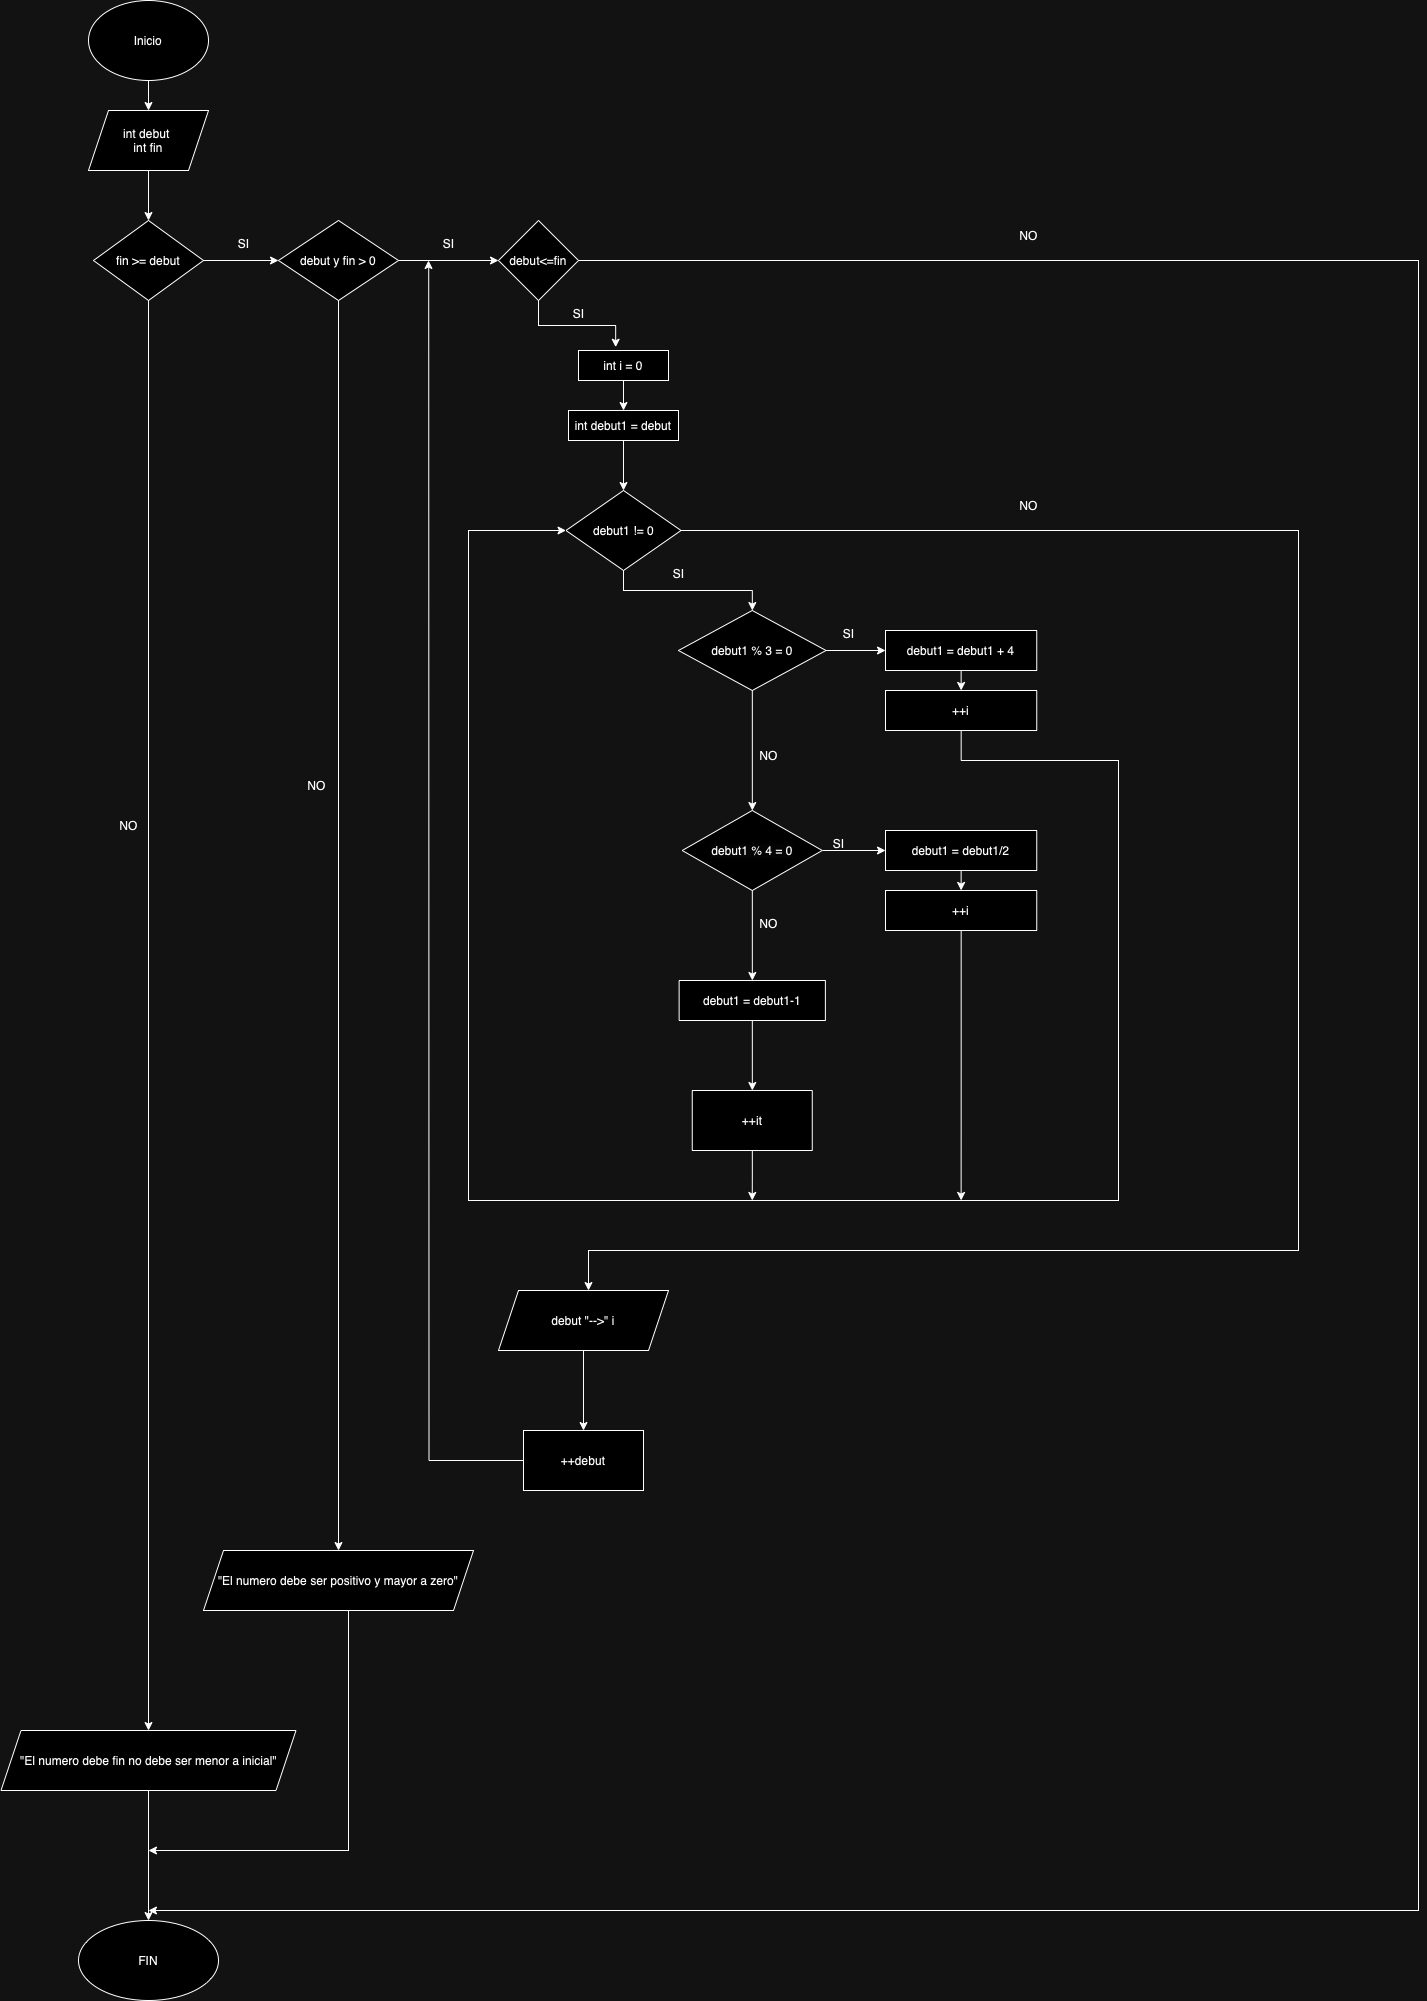

The diagram above was exported from draw.io. Its source (the exported page's mxGraphModel, read from the mxfile embedded in the PNG):
<mxGraphModel dx="2135" dy="1060" grid="1" gridSize="10" guides="1" tooltips="1" connect="1" arrows="1" fold="1" page="1" pageScale="1" pageWidth="827" pageHeight="1169" math="0" shadow="0">
  <root>
    <mxCell id="0" />
    <mxCell id="1" parent="0" />
    <mxCell id="6sbGszRrXGb-yzqR-8EU-3" value="" style="edgeStyle=orthogonalEdgeStyle;rounded=0;orthogonalLoop=1;jettySize=auto;html=1;" edge="1" parent="1" source="6sbGszRrXGb-yzqR-8EU-1" target="6sbGszRrXGb-yzqR-8EU-2">
      <mxGeometry relative="1" as="geometry" />
    </mxCell>
    <mxCell id="6sbGszRrXGb-yzqR-8EU-1" value="Inicio" style="ellipse;whiteSpace=wrap;html=1;" vertex="1" parent="1">
      <mxGeometry x="30" y="40" width="120" height="80" as="geometry" />
    </mxCell>
    <mxCell id="6sbGszRrXGb-yzqR-8EU-5" value="" style="edgeStyle=orthogonalEdgeStyle;rounded=0;orthogonalLoop=1;jettySize=auto;html=1;" edge="1" parent="1" source="6sbGszRrXGb-yzqR-8EU-2" target="6sbGszRrXGb-yzqR-8EU-4">
      <mxGeometry relative="1" as="geometry" />
    </mxCell>
    <mxCell id="6sbGszRrXGb-yzqR-8EU-2" value="int debut&amp;nbsp;&lt;div&gt;int fin&lt;/div&gt;" style="shape=parallelogram;perimeter=parallelogramPerimeter;whiteSpace=wrap;html=1;fixedSize=1;" vertex="1" parent="1">
      <mxGeometry x="30" y="150" width="120" height="60" as="geometry" />
    </mxCell>
    <mxCell id="6sbGszRrXGb-yzqR-8EU-7" value="" style="edgeStyle=orthogonalEdgeStyle;rounded=0;orthogonalLoop=1;jettySize=auto;html=1;" edge="1" parent="1" source="6sbGszRrXGb-yzqR-8EU-4" target="6sbGszRrXGb-yzqR-8EU-6">
      <mxGeometry relative="1" as="geometry" />
    </mxCell>
    <mxCell id="6sbGszRrXGb-yzqR-8EU-51" style="edgeStyle=orthogonalEdgeStyle;rounded=0;orthogonalLoop=1;jettySize=auto;html=1;" edge="1" parent="1" source="6sbGszRrXGb-yzqR-8EU-4">
      <mxGeometry relative="1" as="geometry">
        <mxPoint x="90" y="1770" as="targetPoint" />
      </mxGeometry>
    </mxCell>
    <mxCell id="6sbGszRrXGb-yzqR-8EU-4" value="fin &amp;gt;= debut" style="rhombus;whiteSpace=wrap;html=1;" vertex="1" parent="1">
      <mxGeometry x="35" y="260" width="110" height="80" as="geometry" />
    </mxCell>
    <mxCell id="6sbGszRrXGb-yzqR-8EU-9" value="" style="edgeStyle=orthogonalEdgeStyle;rounded=0;orthogonalLoop=1;jettySize=auto;html=1;" edge="1" parent="1" source="6sbGszRrXGb-yzqR-8EU-6" target="6sbGszRrXGb-yzqR-8EU-8">
      <mxGeometry relative="1" as="geometry" />
    </mxCell>
    <mxCell id="6sbGszRrXGb-yzqR-8EU-49" style="edgeStyle=orthogonalEdgeStyle;rounded=0;orthogonalLoop=1;jettySize=auto;html=1;entryX=0.5;entryY=0;entryDx=0;entryDy=0;" edge="1" parent="1" source="6sbGszRrXGb-yzqR-8EU-6" target="6sbGszRrXGb-yzqR-8EU-48">
      <mxGeometry relative="1" as="geometry">
        <mxPoint x="280" y="1490" as="targetPoint" />
      </mxGeometry>
    </mxCell>
    <mxCell id="6sbGszRrXGb-yzqR-8EU-6" value="debut y fin &amp;gt; 0" style="rhombus;whiteSpace=wrap;html=1;" vertex="1" parent="1">
      <mxGeometry x="220" y="260" width="120" height="80" as="geometry" />
    </mxCell>
    <mxCell id="6sbGszRrXGb-yzqR-8EU-14" style="edgeStyle=orthogonalEdgeStyle;rounded=0;orthogonalLoop=1;jettySize=auto;html=1;entryX=0.413;entryY=-0.11;entryDx=0;entryDy=0;entryPerimeter=0;" edge="1" parent="1" source="6sbGszRrXGb-yzqR-8EU-8" target="6sbGszRrXGb-yzqR-8EU-12">
      <mxGeometry relative="1" as="geometry" />
    </mxCell>
    <mxCell id="6sbGszRrXGb-yzqR-8EU-56" style="edgeStyle=orthogonalEdgeStyle;rounded=0;orthogonalLoop=1;jettySize=auto;html=1;" edge="1" parent="1" source="6sbGszRrXGb-yzqR-8EU-8">
      <mxGeometry relative="1" as="geometry">
        <mxPoint x="90" y="1950" as="targetPoint" />
        <Array as="points">
          <mxPoint x="1360" y="300" />
          <mxPoint x="1360" y="1950" />
        </Array>
      </mxGeometry>
    </mxCell>
    <mxCell id="6sbGszRrXGb-yzqR-8EU-8" value="debut&amp;lt;=fin" style="rhombus;whiteSpace=wrap;html=1;" vertex="1" parent="1">
      <mxGeometry x="440" y="260" width="80" height="80" as="geometry" />
    </mxCell>
    <mxCell id="6sbGszRrXGb-yzqR-8EU-10" value="SI" style="text;html=1;align=center;verticalAlign=middle;resizable=0;points=[];autosize=1;strokeColor=none;fillColor=none;" vertex="1" parent="1">
      <mxGeometry x="170" y="268" width="30" height="30" as="geometry" />
    </mxCell>
    <mxCell id="6sbGszRrXGb-yzqR-8EU-11" value="SI" style="text;html=1;align=center;verticalAlign=middle;resizable=0;points=[];autosize=1;strokeColor=none;fillColor=none;" vertex="1" parent="1">
      <mxGeometry x="375" y="268" width="30" height="30" as="geometry" />
    </mxCell>
    <mxCell id="6sbGszRrXGb-yzqR-8EU-16" style="edgeStyle=orthogonalEdgeStyle;rounded=0;orthogonalLoop=1;jettySize=auto;html=1;entryX=0.5;entryY=0;entryDx=0;entryDy=0;" edge="1" parent="1" source="6sbGszRrXGb-yzqR-8EU-12" target="6sbGszRrXGb-yzqR-8EU-13">
      <mxGeometry relative="1" as="geometry" />
    </mxCell>
    <mxCell id="6sbGszRrXGb-yzqR-8EU-12" value="int i = 0" style="rounded=0;whiteSpace=wrap;html=1;" vertex="1" parent="1">
      <mxGeometry x="520" y="390" width="90" height="30" as="geometry" />
    </mxCell>
    <mxCell id="6sbGszRrXGb-yzqR-8EU-18" value="" style="edgeStyle=orthogonalEdgeStyle;rounded=0;orthogonalLoop=1;jettySize=auto;html=1;" edge="1" parent="1" source="6sbGszRrXGb-yzqR-8EU-13" target="6sbGszRrXGb-yzqR-8EU-17">
      <mxGeometry relative="1" as="geometry" />
    </mxCell>
    <mxCell id="6sbGszRrXGb-yzqR-8EU-13" value="int debut1 = debut" style="rounded=0;whiteSpace=wrap;html=1;" vertex="1" parent="1">
      <mxGeometry x="510" y="450" width="110" height="30" as="geometry" />
    </mxCell>
    <mxCell id="6sbGszRrXGb-yzqR-8EU-20" value="" style="edgeStyle=orthogonalEdgeStyle;rounded=0;orthogonalLoop=1;jettySize=auto;html=1;" edge="1" parent="1" source="6sbGszRrXGb-yzqR-8EU-17" target="6sbGszRrXGb-yzqR-8EU-19">
      <mxGeometry relative="1" as="geometry" />
    </mxCell>
    <mxCell id="6sbGszRrXGb-yzqR-8EU-44" style="edgeStyle=orthogonalEdgeStyle;rounded=0;orthogonalLoop=1;jettySize=auto;html=1;" edge="1" parent="1" source="6sbGszRrXGb-yzqR-8EU-17">
      <mxGeometry relative="1" as="geometry">
        <mxPoint x="530" y="1330" as="targetPoint" />
        <Array as="points">
          <mxPoint x="1240" y="570" />
          <mxPoint x="1240" y="1290" />
          <mxPoint x="530" y="1290" />
        </Array>
      </mxGeometry>
    </mxCell>
    <mxCell id="6sbGszRrXGb-yzqR-8EU-17" value="debut1 != 0" style="rhombus;whiteSpace=wrap;html=1;rounded=0;" vertex="1" parent="1">
      <mxGeometry x="507.5" y="530" width="115" height="80" as="geometry" />
    </mxCell>
    <mxCell id="6sbGszRrXGb-yzqR-8EU-23" value="" style="edgeStyle=orthogonalEdgeStyle;rounded=0;orthogonalLoop=1;jettySize=auto;html=1;" edge="1" parent="1" source="6sbGszRrXGb-yzqR-8EU-19" target="6sbGszRrXGb-yzqR-8EU-22">
      <mxGeometry relative="1" as="geometry" />
    </mxCell>
    <mxCell id="6sbGszRrXGb-yzqR-8EU-26" value="" style="edgeStyle=orthogonalEdgeStyle;rounded=0;orthogonalLoop=1;jettySize=auto;html=1;" edge="1" parent="1" source="6sbGszRrXGb-yzqR-8EU-19" target="6sbGszRrXGb-yzqR-8EU-25">
      <mxGeometry relative="1" as="geometry" />
    </mxCell>
    <mxCell id="6sbGszRrXGb-yzqR-8EU-19" value="debut1 % 3 = 0" style="rhombus;whiteSpace=wrap;html=1;rounded=0;" vertex="1" parent="1">
      <mxGeometry x="620" y="650" width="147.5" height="80" as="geometry" />
    </mxCell>
    <mxCell id="6sbGszRrXGb-yzqR-8EU-21" value="SI" style="text;html=1;align=center;verticalAlign=middle;resizable=0;points=[];autosize=1;strokeColor=none;fillColor=none;" vertex="1" parent="1">
      <mxGeometry x="605" y="598" width="30" height="30" as="geometry" />
    </mxCell>
    <mxCell id="6sbGszRrXGb-yzqR-8EU-29" style="edgeStyle=orthogonalEdgeStyle;rounded=0;orthogonalLoop=1;jettySize=auto;html=1;exitX=0.5;exitY=1;exitDx=0;exitDy=0;" edge="1" parent="1" source="6sbGszRrXGb-yzqR-8EU-22" target="6sbGszRrXGb-yzqR-8EU-28">
      <mxGeometry relative="1" as="geometry" />
    </mxCell>
    <mxCell id="6sbGszRrXGb-yzqR-8EU-22" value="debut1 = debut1 + 4" style="whiteSpace=wrap;html=1;rounded=0;" vertex="1" parent="1">
      <mxGeometry x="827" y="670" width="151.25" height="40" as="geometry" />
    </mxCell>
    <mxCell id="6sbGszRrXGb-yzqR-8EU-24" value="SI" style="text;html=1;align=center;verticalAlign=middle;resizable=0;points=[];autosize=1;strokeColor=none;fillColor=none;" vertex="1" parent="1">
      <mxGeometry x="775" y="658" width="30" height="30" as="geometry" />
    </mxCell>
    <mxCell id="6sbGszRrXGb-yzqR-8EU-32" value="" style="edgeStyle=orthogonalEdgeStyle;rounded=0;orthogonalLoop=1;jettySize=auto;html=1;" edge="1" parent="1" source="6sbGszRrXGb-yzqR-8EU-25" target="6sbGszRrXGb-yzqR-8EU-30">
      <mxGeometry relative="1" as="geometry" />
    </mxCell>
    <mxCell id="6sbGszRrXGb-yzqR-8EU-36" value="" style="edgeStyle=orthogonalEdgeStyle;rounded=0;orthogonalLoop=1;jettySize=auto;html=1;" edge="1" parent="1" source="6sbGszRrXGb-yzqR-8EU-25" target="6sbGszRrXGb-yzqR-8EU-35">
      <mxGeometry relative="1" as="geometry" />
    </mxCell>
    <mxCell id="6sbGszRrXGb-yzqR-8EU-25" value="&lt;span style=&quot;caret-color: rgb(0, 0, 0); color: rgb(0, 0, 0); font-family: Helvetica; font-size: 12px; font-style: normal; font-variant-caps: normal; font-weight: 400; letter-spacing: normal; orphans: auto; text-align: center; text-indent: 0px; text-transform: none; white-space: normal; widows: auto; word-spacing: 0px; -webkit-text-stroke-width: 0px; background-color: rgb(251, 251, 251); text-decoration: none; display: inline !important; float: none;&quot;&gt;debut1 % 4 = 0&lt;/span&gt;" style="rhombus;whiteSpace=wrap;html=1;rounded=0;" vertex="1" parent="1">
      <mxGeometry x="623.75" y="850" width="140" height="80" as="geometry" />
    </mxCell>
    <mxCell id="6sbGszRrXGb-yzqR-8EU-27" value="NO" style="text;html=1;align=center;verticalAlign=middle;resizable=0;points=[];autosize=1;strokeColor=none;fillColor=none;" vertex="1" parent="1">
      <mxGeometry x="690" y="780" width="40" height="30" as="geometry" />
    </mxCell>
    <mxCell id="6sbGszRrXGb-yzqR-8EU-39" style="edgeStyle=orthogonalEdgeStyle;rounded=0;orthogonalLoop=1;jettySize=auto;html=1;entryX=0;entryY=0.5;entryDx=0;entryDy=0;" edge="1" parent="1" source="6sbGszRrXGb-yzqR-8EU-28" target="6sbGszRrXGb-yzqR-8EU-17">
      <mxGeometry relative="1" as="geometry">
        <mxPoint x="500" y="570" as="targetPoint" />
        <Array as="points">
          <mxPoint x="903" y="800" />
          <mxPoint x="1060" y="800" />
          <mxPoint x="1060" y="1240" />
          <mxPoint x="410" y="1240" />
          <mxPoint x="410" y="570" />
        </Array>
      </mxGeometry>
    </mxCell>
    <mxCell id="6sbGszRrXGb-yzqR-8EU-28" value="++i" style="whiteSpace=wrap;html=1;rounded=0;" vertex="1" parent="1">
      <mxGeometry x="827" y="730" width="151.25" height="40" as="geometry" />
    </mxCell>
    <mxCell id="6sbGszRrXGb-yzqR-8EU-34" style="edgeStyle=orthogonalEdgeStyle;rounded=0;orthogonalLoop=1;jettySize=auto;html=1;exitX=0.5;exitY=1;exitDx=0;exitDy=0;entryX=0.5;entryY=0;entryDx=0;entryDy=0;" edge="1" parent="1" source="6sbGszRrXGb-yzqR-8EU-30" target="6sbGszRrXGb-yzqR-8EU-31">
      <mxGeometry relative="1" as="geometry" />
    </mxCell>
    <mxCell id="6sbGszRrXGb-yzqR-8EU-30" value="debut1 = debut1/2" style="whiteSpace=wrap;html=1;rounded=0;" vertex="1" parent="1">
      <mxGeometry x="827" y="870" width="151.25" height="40" as="geometry" />
    </mxCell>
    <mxCell id="6sbGszRrXGb-yzqR-8EU-41" style="edgeStyle=orthogonalEdgeStyle;rounded=0;orthogonalLoop=1;jettySize=auto;html=1;" edge="1" parent="1" source="6sbGszRrXGb-yzqR-8EU-31">
      <mxGeometry relative="1" as="geometry">
        <mxPoint x="902.625" y="1240" as="targetPoint" />
      </mxGeometry>
    </mxCell>
    <mxCell id="6sbGszRrXGb-yzqR-8EU-31" value="++i" style="whiteSpace=wrap;html=1;rounded=0;" vertex="1" parent="1">
      <mxGeometry x="827" y="930" width="151.25" height="40" as="geometry" />
    </mxCell>
    <mxCell id="6sbGszRrXGb-yzqR-8EU-33" value="SI" style="text;html=1;align=center;verticalAlign=middle;resizable=0;points=[];autosize=1;strokeColor=none;fillColor=none;" vertex="1" parent="1">
      <mxGeometry x="765" y="868" width="30" height="30" as="geometry" />
    </mxCell>
    <mxCell id="6sbGszRrXGb-yzqR-8EU-38" value="" style="edgeStyle=orthogonalEdgeStyle;rounded=0;orthogonalLoop=1;jettySize=auto;html=1;" edge="1" parent="1" source="6sbGszRrXGb-yzqR-8EU-35" target="6sbGszRrXGb-yzqR-8EU-37">
      <mxGeometry relative="1" as="geometry" />
    </mxCell>
    <mxCell id="6sbGszRrXGb-yzqR-8EU-35" value="debut1 = debut1-1" style="whiteSpace=wrap;html=1;rounded=0;" vertex="1" parent="1">
      <mxGeometry x="620.63" y="1020" width="146.25" height="40" as="geometry" />
    </mxCell>
    <mxCell id="6sbGszRrXGb-yzqR-8EU-40" style="edgeStyle=orthogonalEdgeStyle;rounded=0;orthogonalLoop=1;jettySize=auto;html=1;" edge="1" parent="1" source="6sbGszRrXGb-yzqR-8EU-37">
      <mxGeometry relative="1" as="geometry">
        <mxPoint x="693.7550000000003" y="1240" as="targetPoint" />
      </mxGeometry>
    </mxCell>
    <mxCell id="6sbGszRrXGb-yzqR-8EU-37" value="++it" style="whiteSpace=wrap;html=1;rounded=0;" vertex="1" parent="1">
      <mxGeometry x="633.755" y="1130" width="120" height="60" as="geometry" />
    </mxCell>
    <mxCell id="6sbGszRrXGb-yzqR-8EU-46" value="" style="edgeStyle=orthogonalEdgeStyle;rounded=0;orthogonalLoop=1;jettySize=auto;html=1;" edge="1" parent="1" source="6sbGszRrXGb-yzqR-8EU-42" target="6sbGszRrXGb-yzqR-8EU-45">
      <mxGeometry relative="1" as="geometry" />
    </mxCell>
    <mxCell id="6sbGszRrXGb-yzqR-8EU-42" value="debut &quot;--&amp;gt;&quot; i" style="shape=parallelogram;perimeter=parallelogramPerimeter;whiteSpace=wrap;html=1;fixedSize=1;" vertex="1" parent="1">
      <mxGeometry x="440" y="1330" width="170" height="60" as="geometry" />
    </mxCell>
    <mxCell id="6sbGszRrXGb-yzqR-8EU-47" style="edgeStyle=orthogonalEdgeStyle;rounded=0;orthogonalLoop=1;jettySize=auto;html=1;" edge="1" parent="1" source="6sbGszRrXGb-yzqR-8EU-45">
      <mxGeometry relative="1" as="geometry">
        <mxPoint x="370" y="300" as="targetPoint" />
      </mxGeometry>
    </mxCell>
    <mxCell id="6sbGszRrXGb-yzqR-8EU-45" value="++debut" style="whiteSpace=wrap;html=1;" vertex="1" parent="1">
      <mxGeometry x="465" y="1470" width="120" height="60" as="geometry" />
    </mxCell>
    <mxCell id="6sbGszRrXGb-yzqR-8EU-55" style="edgeStyle=orthogonalEdgeStyle;rounded=0;orthogonalLoop=1;jettySize=auto;html=1;" edge="1" parent="1" source="6sbGszRrXGb-yzqR-8EU-48">
      <mxGeometry relative="1" as="geometry">
        <mxPoint x="90" y="1890" as="targetPoint" />
        <Array as="points">
          <mxPoint x="290" y="1890" />
        </Array>
      </mxGeometry>
    </mxCell>
    <mxCell id="6sbGszRrXGb-yzqR-8EU-48" value="&quot;El numero debe ser positivo y mayor a zero&quot;" style="shape=parallelogram;perimeter=parallelogramPerimeter;whiteSpace=wrap;html=1;fixedSize=1;" vertex="1" parent="1">
      <mxGeometry x="145" y="1590" width="270" height="60" as="geometry" />
    </mxCell>
    <mxCell id="6sbGszRrXGb-yzqR-8EU-54" value="" style="edgeStyle=orthogonalEdgeStyle;rounded=0;orthogonalLoop=1;jettySize=auto;html=1;" edge="1" parent="1" source="6sbGszRrXGb-yzqR-8EU-52" target="6sbGszRrXGb-yzqR-8EU-53">
      <mxGeometry relative="1" as="geometry" />
    </mxCell>
    <mxCell id="6sbGszRrXGb-yzqR-8EU-52" value="&quot;El numero debe fin no debe ser menor a inicial&quot;" style="shape=parallelogram;perimeter=parallelogramPerimeter;whiteSpace=wrap;html=1;fixedSize=1;" vertex="1" parent="1">
      <mxGeometry x="-57.5" y="1770" width="295" height="60" as="geometry" />
    </mxCell>
    <mxCell id="6sbGszRrXGb-yzqR-8EU-53" value="FIN" style="ellipse;whiteSpace=wrap;html=1;" vertex="1" parent="1">
      <mxGeometry x="20" y="1960" width="140" height="80" as="geometry" />
    </mxCell>
    <mxCell id="6sbGszRrXGb-yzqR-8EU-57" value="NO" style="text;html=1;align=center;verticalAlign=middle;resizable=0;points=[];autosize=1;strokeColor=none;fillColor=none;" vertex="1" parent="1">
      <mxGeometry x="950" y="260" width="40" height="30" as="geometry" />
    </mxCell>
    <mxCell id="6sbGszRrXGb-yzqR-8EU-58" value="SI" style="text;html=1;align=center;verticalAlign=middle;resizable=0;points=[];autosize=1;strokeColor=none;fillColor=none;" vertex="1" parent="1">
      <mxGeometry x="505" y="338" width="30" height="30" as="geometry" />
    </mxCell>
    <mxCell id="6sbGszRrXGb-yzqR-8EU-59" value="NO" style="text;html=1;align=center;verticalAlign=middle;resizable=0;points=[];autosize=1;strokeColor=none;fillColor=none;" vertex="1" parent="1">
      <mxGeometry x="950" y="530" width="40" height="30" as="geometry" />
    </mxCell>
    <mxCell id="6sbGszRrXGb-yzqR-8EU-60" value="NO" style="text;html=1;align=center;verticalAlign=middle;resizable=0;points=[];autosize=1;strokeColor=none;fillColor=none;" vertex="1" parent="1">
      <mxGeometry x="690" y="948" width="40" height="30" as="geometry" />
    </mxCell>
    <mxCell id="6sbGszRrXGb-yzqR-8EU-61" value="NO" style="text;html=1;align=center;verticalAlign=middle;resizable=0;points=[];autosize=1;strokeColor=none;fillColor=none;" vertex="1" parent="1">
      <mxGeometry x="237.5" y="810" width="40" height="30" as="geometry" />
    </mxCell>
    <mxCell id="6sbGszRrXGb-yzqR-8EU-62" value="NO" style="text;html=1;align=center;verticalAlign=middle;resizable=0;points=[];autosize=1;strokeColor=none;fillColor=none;" vertex="1" parent="1">
      <mxGeometry x="50" y="850" width="40" height="30" as="geometry" />
    </mxCell>
  </root>
</mxGraphModel>